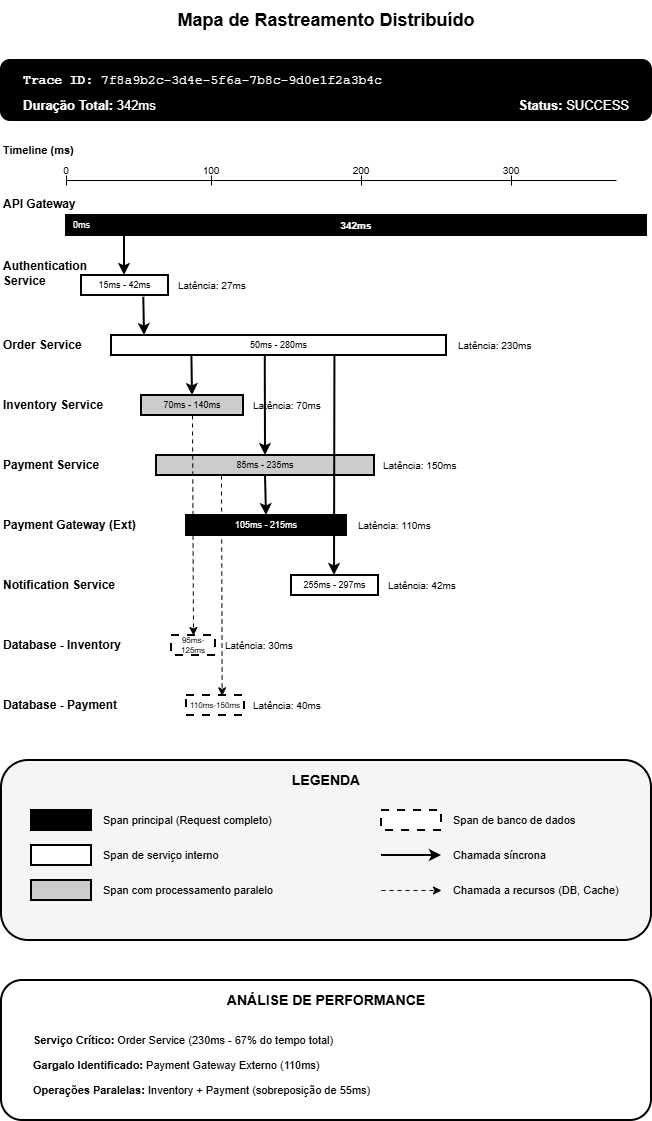

The diagram above was exported from draw.io. Its source (the exported page's mxGraphModel, read from the mxfile embedded in the PNG):
<mxGraphModel dx="689" dy="400" grid="1" gridSize="10" guides="1" tooltips="1" connect="1" arrows="1" fold="1" page="1" pageScale="1" pageWidth="850" pageHeight="1400" math="0" shadow="0">
  <root>
    <mxCell id="0" />
    <mxCell id="1" parent="0" />
    <mxCell id="title" value="&lt;b&gt;Mapa de Rastreamento Distribuído&lt;/b&gt;" style="text;html=1;strokeColor=none;fillColor=none;align=center;verticalAlign=middle;whiteSpace=wrap;fontSize=18;fontColor=#000000;" parent="1" vertex="1">
      <mxGeometry x="225" y="40" width="400" height="40" as="geometry" />
    </mxCell>
    <mxCell id="trace-header" value="" style="rounded=1;whiteSpace=wrap;html=1;fillColor=#000000;strokeColor=#000000;strokeWidth=2;" parent="1" vertex="1">
      <mxGeometry x="100" y="100" width="650" height="60" as="geometry" />
    </mxCell>
    <mxCell id="trace-id" value="&lt;b&gt;Trace ID:&lt;/b&gt; 7f8a9b2c-3d4e-5f6a-7b8c-9d0e1f2a3b4c" style="text;html=1;strokeColor=none;fillColor=none;align=left;verticalAlign=middle;whiteSpace=wrap;fontSize=13;fontColor=#ffffff;fontFamily=Courier New;" parent="1" vertex="1">
      <mxGeometry x="120" y="110" width="450" height="20" as="geometry" />
    </mxCell>
    <mxCell id="trace-duration" value="&lt;b&gt;Duração Total:&lt;/b&gt; 342ms" style="text;html=1;strokeColor=none;fillColor=none;align=left;verticalAlign=middle;whiteSpace=wrap;fontSize=13;fontColor=#ffffff;" parent="1" vertex="1">
      <mxGeometry x="120" y="135" width="250" height="20" as="geometry" />
    </mxCell>
    <mxCell id="trace-status" value="&lt;b&gt;Status:&lt;/b&gt; SUCCESS" style="text;html=1;strokeColor=none;fillColor=none;align=right;verticalAlign=middle;whiteSpace=wrap;fontSize=13;fontColor=#ffffff;" parent="1" vertex="1">
      <mxGeometry x="550" y="135" width="180" height="20" as="geometry" />
    </mxCell>
    <mxCell id="timeline-label" value="Timeline (ms)" style="text;html=1;strokeColor=none;fillColor=none;align=left;verticalAlign=middle;whiteSpace=wrap;fontSize=11;fontColor=#000000;fontStyle=1" parent="1" vertex="1">
      <mxGeometry x="100" y="180" width="100" height="20" as="geometry" />
    </mxCell>
    <mxCell id="timeline-0" value="0" style="text;html=1;strokeColor=none;fillColor=none;align=center;verticalAlign=middle;whiteSpace=wrap;fontSize=10;fontColor=#000000;" parent="1" vertex="1">
      <mxGeometry x="150" y="200" width="30" height="20" as="geometry" />
    </mxCell>
    <mxCell id="timeline-100" value="100" style="text;html=1;strokeColor=none;fillColor=none;align=center;verticalAlign=middle;whiteSpace=wrap;fontSize=10;fontColor=#000000;" parent="1" vertex="1">
      <mxGeometry x="295" y="200" width="30" height="20" as="geometry" />
    </mxCell>
    <mxCell id="timeline-200" value="200" style="text;html=1;strokeColor=none;fillColor=none;align=center;verticalAlign=middle;whiteSpace=wrap;fontSize=10;fontColor=#000000;" parent="1" vertex="1">
      <mxGeometry x="445" y="200" width="30" height="20" as="geometry" />
    </mxCell>
    <mxCell id="timeline-300" value="300" style="text;html=1;strokeColor=none;fillColor=none;align=center;verticalAlign=middle;whiteSpace=wrap;fontSize=10;fontColor=#000000;" parent="1" vertex="1">
      <mxGeometry x="595" y="200" width="30" height="20" as="geometry" />
    </mxCell>
    <mxCell id="timeline-line" value="" style="endArrow=none;html=1;strokeColor=#000000;strokeWidth=1;" parent="1" edge="1">
      <mxGeometry width="50" height="50" relative="1" as="geometry">
        <mxPoint x="165" y="220" as="sourcePoint" />
        <mxPoint x="715" y="220" as="targetPoint" />
      </mxGeometry>
    </mxCell>
    <mxCell id="tick-0" value="" style="endArrow=none;html=1;strokeColor=#000000;strokeWidth=1;" parent="1" edge="1">
      <mxGeometry width="50" height="50" relative="1" as="geometry">
        <mxPoint x="165" y="215" as="sourcePoint" />
        <mxPoint x="165" y="225" as="targetPoint" />
      </mxGeometry>
    </mxCell>
    <mxCell id="tick-100" value="" style="endArrow=none;html=1;strokeColor=#000000;strokeWidth=1;" parent="1" edge="1">
      <mxGeometry width="50" height="50" relative="1" as="geometry">
        <mxPoint x="310" y="215" as="sourcePoint" />
        <mxPoint x="310" y="225" as="targetPoint" />
      </mxGeometry>
    </mxCell>
    <mxCell id="tick-200" value="" style="endArrow=none;html=1;strokeColor=#000000;strokeWidth=1;" parent="1" edge="1">
      <mxGeometry width="50" height="50" relative="1" as="geometry">
        <mxPoint x="460" y="215" as="sourcePoint" />
        <mxPoint x="460" y="225" as="targetPoint" />
      </mxGeometry>
    </mxCell>
    <mxCell id="tick-300" value="" style="endArrow=none;html=1;strokeColor=#000000;strokeWidth=1;" parent="1" edge="1">
      <mxGeometry width="50" height="50" relative="1" as="geometry">
        <mxPoint x="610" y="215" as="sourcePoint" />
        <mxPoint x="610" y="225" as="targetPoint" />
      </mxGeometry>
    </mxCell>
    <mxCell id="span1-service" value="&lt;b&gt;API&amp;nbsp;&lt;/b&gt;&lt;b style=&quot;background-color: transparent; color: light-dark(rgb(0, 0, 0), rgb(237, 237, 237));&quot;&gt;Gateway&lt;/b&gt;" style="text;html=1;strokeColor=none;fillColor=none;align=left;verticalAlign=middle;whiteSpace=wrap;fontSize=12;fontColor=#000000;" parent="1" vertex="1">
      <mxGeometry x="100" y="229" width="150" height="30" as="geometry" />
    </mxCell>
    <mxCell id="span1-bar" value="" style="rounded=0;whiteSpace=wrap;html=1;fillColor=#000000;strokeColor=#000000;strokeWidth=2;" parent="1" vertex="1">
      <mxGeometry x="165" y="255" width="580" height="20" as="geometry" />
    </mxCell>
    <mxCell id="span1-start" value="0ms" style="text;html=1;strokeColor=none;fillColor=none;align=left;verticalAlign=middle;whiteSpace=wrap;fontSize=9;fontColor=#ffffff;" parent="1" vertex="1">
      <mxGeometry x="170" y="257" width="40" height="16" as="geometry" />
    </mxCell>
    <mxCell id="span1-duration" value="342ms" style="text;html=1;strokeColor=none;fillColor=none;align=center;verticalAlign=middle;whiteSpace=wrap;fontSize=10;fontColor=#ffffff;fontStyle=1" parent="1" vertex="1">
      <mxGeometry x="415" y="257" width="80" height="16" as="geometry" />
    </mxCell>
    <mxCell id="span2-service" value="&lt;b&gt;Authentication&amp;nbsp;&lt;/b&gt;&lt;div&gt;&lt;b&gt;Service&lt;/b&gt;&lt;/div&gt;" style="text;html=1;strokeColor=none;fillColor=none;align=left;verticalAlign=middle;whiteSpace=wrap;fontSize=12;fontColor=#000000;" parent="1" vertex="1">
      <mxGeometry x="100" y="298" width="200" height="30" as="geometry" />
    </mxCell>
    <mxCell id="span2-bar" value="" style="rounded=0;whiteSpace=wrap;html=1;fillColor=#ffffff;strokeColor=#000000;strokeWidth=2;" parent="1" vertex="1">
      <mxGeometry x="180" y="315" width="87" height="20" as="geometry" />
    </mxCell>
    <mxCell id="span2-label" value="15ms - 42ms" style="text;html=1;strokeColor=none;fillColor=none;align=center;verticalAlign=middle;whiteSpace=wrap;fontSize=9;fontColor=#000000;" parent="1" vertex="1">
      <mxGeometry x="185" y="317" width="77" height="16" as="geometry" />
    </mxCell>
    <mxCell id="span2-duration-label" value="Latência: 27ms" style="text;html=1;strokeColor=none;fillColor=none;align=left;verticalAlign=middle;whiteSpace=wrap;fontSize=10;fontColor=#000000;" parent="1" vertex="1">
      <mxGeometry x="275" y="315" width="120" height="20" as="geometry" />
    </mxCell>
    <mxCell id="arrow1" value="" style="endArrow=classic;html=1;strokeColor=#000000;strokeWidth=2;exitX=0.1;exitY=1;entryX=0.5;entryY=0;" parent="1" edge="1">
      <mxGeometry width="50" height="50" relative="1" as="geometry">
        <mxPoint x="223" y="275" as="sourcePoint" />
        <mxPoint x="223" y="315" as="targetPoint" />
      </mxGeometry>
    </mxCell>
    <mxCell id="span3-service" value="&lt;b&gt;Order Service&lt;/b&gt;" style="text;html=1;strokeColor=none;fillColor=none;align=left;verticalAlign=middle;whiteSpace=wrap;fontSize=12;fontColor=#000000;" parent="1" vertex="1">
      <mxGeometry x="100" y="370" width="150" height="30" as="geometry" />
    </mxCell>
    <mxCell id="span3-bar" value="" style="rounded=0;whiteSpace=wrap;html=1;fillColor=#ffffff;strokeColor=#000000;strokeWidth=2;" parent="1" vertex="1">
      <mxGeometry x="210" y="375" width="335" height="20" as="geometry" />
    </mxCell>
    <mxCell id="span3-label" value="50ms - 280ms" style="text;html=1;strokeColor=none;fillColor=none;align=center;verticalAlign=middle;whiteSpace=wrap;fontSize=9;fontColor=#000000;" parent="1" vertex="1">
      <mxGeometry x="335" y="377" width="85" height="16" as="geometry" />
    </mxCell>
    <mxCell id="span3-duration-label" value="Latência: 230ms" style="text;html=1;strokeColor=none;fillColor=none;align=left;verticalAlign=middle;whiteSpace=wrap;fontSize=10;fontColor=#000000;" parent="1" vertex="1">
      <mxGeometry x="555" y="375" width="130" height="20" as="geometry" />
    </mxCell>
    <mxCell id="arrow2" value="" style="endArrow=classic;html=1;strokeColor=#000000;strokeWidth=2;exitX=0.716;exitY=1.083;entryX=0.1;entryY=0;exitDx=0;exitDy=0;exitPerimeter=0;" parent="1" edge="1" source="span2-bar">
      <mxGeometry width="50" height="50" relative="1" as="geometry">
        <mxPoint x="267" y="335" as="sourcePoint" />
        <mxPoint x="243" y="375" as="targetPoint" />
      </mxGeometry>
    </mxCell>
    <mxCell id="span4-service" value="&lt;b&gt;Inventory Service&lt;/b&gt;" style="text;html=1;strokeColor=none;fillColor=none;align=left;verticalAlign=middle;whiteSpace=wrap;fontSize=12;fontColor=#000000;" parent="1" vertex="1">
      <mxGeometry x="100" y="430" width="160" height="30" as="geometry" />
    </mxCell>
    <mxCell id="span4-bar" value="" style="rounded=0;whiteSpace=wrap;html=1;fillColor=#cccccc;strokeColor=#000000;strokeWidth=2;" parent="1" vertex="1">
      <mxGeometry x="240" y="435" width="102" height="20" as="geometry" />
    </mxCell>
    <mxCell id="span4-label" value="70ms - 140ms" style="text;html=1;strokeColor=none;fillColor=none;align=center;verticalAlign=middle;whiteSpace=wrap;fontSize=9;fontColor=#000000;" parent="1" vertex="1">
      <mxGeometry x="245" y="437" width="92" height="16" as="geometry" />
    </mxCell>
    <mxCell id="span4-duration-label" value="Latência: 70ms" style="text;html=1;strokeColor=none;fillColor=none;align=left;verticalAlign=middle;whiteSpace=wrap;fontSize=10;fontColor=#000000;" parent="1" vertex="1">
      <mxGeometry x="350" y="435" width="120" height="20" as="geometry" />
    </mxCell>
    <mxCell id="arrow3" value="" style="endArrow=classic;html=1;strokeColor=#000000;strokeWidth=2;exitX=0.24;exitY=1.017;entryX=0.5;entryY=0;exitDx=0;exitDy=0;exitPerimeter=0;" parent="1" edge="1" source="span3-bar">
      <mxGeometry width="50" height="50" relative="1" as="geometry">
        <mxPoint x="277" y="395" as="sourcePoint" />
        <mxPoint x="291" y="435" as="targetPoint" />
      </mxGeometry>
    </mxCell>
    <mxCell id="span5-service" value="&lt;b&gt;Payment Service&lt;/b&gt;" style="text;html=1;strokeColor=none;fillColor=none;align=left;verticalAlign=middle;whiteSpace=wrap;fontSize=12;fontColor=#000000;" parent="1" vertex="1">
      <mxGeometry x="100" y="490" width="160" height="30" as="geometry" />
    </mxCell>
    <mxCell id="span5-bar" value="" style="rounded=0;whiteSpace=wrap;html=1;fillColor=#cccccc;strokeColor=#000000;strokeWidth=2;" parent="1" vertex="1">
      <mxGeometry x="255" y="495" width="218" height="20" as="geometry" />
    </mxCell>
    <mxCell id="span5-label" value="85ms - 235ms" style="text;html=1;strokeColor=none;fillColor=none;align=center;verticalAlign=middle;whiteSpace=wrap;fontSize=9;fontColor=#000000;" parent="1" vertex="1">
      <mxGeometry x="319" y="497" width="90" height="16" as="geometry" />
    </mxCell>
    <mxCell id="span5-duration-label" value="Latência: 150ms" style="text;html=1;strokeColor=none;fillColor=none;align=left;verticalAlign=middle;whiteSpace=wrap;fontSize=10;fontColor=#000000;" parent="1" vertex="1">
      <mxGeometry x="480" y="495" width="130" height="20" as="geometry" />
    </mxCell>
    <mxCell id="arrow4" value="" style="endArrow=classic;html=1;strokeColor=#000000;strokeWidth=2;exitX=0.459;exitY=0.967;entryX=0.5;entryY=0;exitDx=0;exitDy=0;exitPerimeter=0;" parent="1" edge="1" source="span3-bar">
      <mxGeometry width="50" height="50" relative="1" as="geometry">
        <mxPoint x="310" y="395" as="sourcePoint" />
        <mxPoint x="364" y="495" as="targetPoint" />
      </mxGeometry>
    </mxCell>
    <mxCell id="span6-service" value="&lt;b&gt;Payment Gateway (Ext)&lt;/b&gt;" style="text;html=1;strokeColor=none;fillColor=none;align=left;verticalAlign=middle;whiteSpace=wrap;fontSize=12;fontColor=#000000;" parent="1" vertex="1">
      <mxGeometry x="100" y="550" width="200" height="30" as="geometry" />
    </mxCell>
    <mxCell id="span6-bar" value="" style="rounded=0;whiteSpace=wrap;html=1;fillColor=#000000;strokeColor=#000000;strokeWidth=2;" parent="1" vertex="1">
      <mxGeometry x="285" y="555" width="160" height="20" as="geometry" />
    </mxCell>
    <mxCell id="span6-label" value="105ms - 215ms" style="text;html=1;strokeColor=none;fillColor=none;align=center;verticalAlign=middle;whiteSpace=wrap;fontSize=9;fontColor=#ffffff;" parent="1" vertex="1">
      <mxGeometry x="320" y="557" width="90" height="16" as="geometry" />
    </mxCell>
    <mxCell id="span6-duration-label" value="Latência: 110ms" style="text;html=1;strokeColor=none;fillColor=none;align=left;verticalAlign=middle;whiteSpace=wrap;fontSize=10;fontColor=#000000;" parent="1" vertex="1">
      <mxGeometry x="455" y="555" width="130" height="20" as="geometry" />
    </mxCell>
    <mxCell id="arrow5" value="" style="endArrow=classic;html=1;strokeColor=#000000;strokeWidth=2;exitX=0.5;exitY=1;entryX=0.5;entryY=0;" parent="1" edge="1">
      <mxGeometry width="50" height="50" relative="1" as="geometry">
        <mxPoint x="364" y="515" as="sourcePoint" />
        <mxPoint x="365" y="555" as="targetPoint" />
      </mxGeometry>
    </mxCell>
    <mxCell id="span7-service" value="&lt;b&gt;Notification Service&lt;/b&gt;" style="text;html=1;strokeColor=none;fillColor=none;align=left;verticalAlign=middle;whiteSpace=wrap;fontSize=12;fontColor=#000000;" parent="1" vertex="1">
      <mxGeometry x="100" y="610" width="180" height="30" as="geometry" />
    </mxCell>
    <mxCell id="span7-bar" value="" style="rounded=0;whiteSpace=wrap;html=1;fillColor=#ffffff;strokeColor=#000000;strokeWidth=2;" parent="1" vertex="1">
      <mxGeometry x="390" y="615" width="87" height="20" as="geometry" />
    </mxCell>
    <mxCell id="span7-label" value="255ms - 297ms" style="text;html=1;strokeColor=none;fillColor=none;align=center;verticalAlign=middle;whiteSpace=wrap;fontSize=9;fontColor=#000000;" parent="1" vertex="1">
      <mxGeometry x="393" y="617" width="81" height="16" as="geometry" />
    </mxCell>
    <mxCell id="span7-duration-label" value="Latência: 42ms" style="text;html=1;strokeColor=none;fillColor=none;align=left;verticalAlign=middle;whiteSpace=wrap;fontSize=10;fontColor=#000000;" parent="1" vertex="1">
      <mxGeometry x="485" y="615" width="120" height="20" as="geometry" />
    </mxCell>
    <mxCell id="arrow6" value="" style="endArrow=classic;html=1;strokeColor=#000000;strokeWidth=2;exitX=0.667;exitY=1;entryX=0.5;entryY=0;exitDx=0;exitDy=0;exitPerimeter=0;" parent="1" edge="1" source="span3-bar">
      <mxGeometry width="50" height="50" relative="1" as="geometry">
        <mxPoint x="411" y="395" as="sourcePoint" />
        <mxPoint x="433" y="615" as="targetPoint" />
      </mxGeometry>
    </mxCell>
    <mxCell id="span8-service" value="&lt;b&gt;Database - Inventory&lt;/b&gt;" style="text;html=1;strokeColor=none;fillColor=none;align=left;verticalAlign=middle;whiteSpace=wrap;fontSize=12;fontColor=#000000;" parent="1" vertex="1">
      <mxGeometry x="100" y="670" width="180" height="30" as="geometry" />
    </mxCell>
    <mxCell id="span8-bar" value="" style="rounded=0;whiteSpace=wrap;html=1;fillColor=#ffffff;strokeColor=#000000;strokeWidth=2;dashed=1;dashPattern=4 4;" parent="1" vertex="1">
      <mxGeometry x="270" y="675" width="44" height="20" as="geometry" />
    </mxCell>
    <mxCell id="span8-label" value="95ms-125ms" style="text;html=1;strokeColor=none;fillColor=none;align=center;verticalAlign=middle;whiteSpace=wrap;fontSize=8;fontColor=#000000;" parent="1" vertex="1">
      <mxGeometry x="272" y="677" width="40" height="16" as="geometry" />
    </mxCell>
    <mxCell id="span8-duration-label" value="Latência: 30ms" style="text;html=1;strokeColor=none;fillColor=none;align=left;verticalAlign=middle;whiteSpace=wrap;fontSize=10;fontColor=#000000;" parent="1" vertex="1">
      <mxGeometry x="322" y="675" width="120" height="20" as="geometry" />
    </mxCell>
    <mxCell id="arrow7" value="" style="endArrow=classic;html=1;strokeColor=#000000;strokeWidth=1;dashed=1;dashPattern=4 4;exitX=0.5;exitY=1;entryX=0.5;entryY=0;" parent="1" edge="1">
      <mxGeometry width="50" height="50" relative="1" as="geometry">
        <mxPoint x="291" y="455" as="sourcePoint" />
        <mxPoint x="292" y="675" as="targetPoint" />
      </mxGeometry>
    </mxCell>
    <mxCell id="span9-service" value="&lt;b&gt;Database - Payment&lt;/b&gt;" style="text;html=1;strokeColor=none;fillColor=none;align=left;verticalAlign=middle;whiteSpace=wrap;fontSize=12;fontColor=#000000;" parent="1" vertex="1">
      <mxGeometry x="100" y="730" width="180" height="30" as="geometry" />
    </mxCell>
    <mxCell id="span9-bar" value="" style="rounded=0;whiteSpace=wrap;html=1;fillColor=#ffffff;strokeColor=#000000;strokeWidth=2;dashed=1;dashPattern=4 4;" parent="1" vertex="1">
      <mxGeometry x="285" y="735" width="58" height="20" as="geometry" />
    </mxCell>
    <mxCell id="span9-label" value="110ms-150ms" style="text;html=1;strokeColor=none;fillColor=none;align=center;verticalAlign=middle;whiteSpace=wrap;fontSize=8;fontColor=#000000;" parent="1" vertex="1">
      <mxGeometry x="287" y="737" width="54" height="16" as="geometry" />
    </mxCell>
    <mxCell id="span9-duration-label" value="Latência: 40ms" style="text;html=1;strokeColor=none;fillColor=none;align=left;verticalAlign=middle;whiteSpace=wrap;fontSize=10;fontColor=#000000;" parent="1" vertex="1">
      <mxGeometry x="350" y="735" width="120" height="20" as="geometry" />
    </mxCell>
    <mxCell id="arrow8" value="" style="endArrow=classic;html=1;strokeColor=#000000;strokeWidth=1;dashed=1;dashPattern=4 4;exitX=0.3;exitY=1;entryX=0.615;entryY=0.017;entryDx=0;entryDy=0;entryPerimeter=0;" parent="1" edge="1" target="span9-bar">
      <mxGeometry width="50" height="50" relative="1" as="geometry">
        <mxPoint x="320" y="515" as="sourcePoint" />
        <mxPoint x="314" y="735" as="targetPoint" />
      </mxGeometry>
    </mxCell>
    <mxCell id="legend-container" value="" style="rounded=1;whiteSpace=wrap;html=1;fillColor=#f5f5f5;strokeColor=#000000;strokeWidth=2;verticalAlign=top;" parent="1" vertex="1">
      <mxGeometry x="100" y="800" width="650" height="180" as="geometry" />
    </mxCell>
    <mxCell id="legend-title" value="&lt;b&gt;LEGENDA&lt;/b&gt;" style="text;html=1;strokeColor=none;fillColor=none;align=center;verticalAlign=middle;whiteSpace=wrap;fontSize=14;fontColor=#000000;" parent="1" vertex="1">
      <mxGeometry x="100" y="805" width="650" height="30" as="geometry" />
    </mxCell>
    <mxCell id="legend-item1-box" value="" style="rounded=0;whiteSpace=wrap;html=1;fillColor=#000000;strokeColor=#000000;strokeWidth=2;" parent="1" vertex="1">
      <mxGeometry x="130" y="850" width="60" height="20" as="geometry" />
    </mxCell>
    <mxCell id="legend-item1-text" value="Span principal (Request completo)" style="text;html=1;strokeColor=none;fillColor=none;align=left;verticalAlign=middle;whiteSpace=wrap;fontSize=11;fontColor=#000000;" parent="1" vertex="1">
      <mxGeometry x="200" y="850" width="250" height="20" as="geometry" />
    </mxCell>
    <mxCell id="legend-item2-box" value="" style="rounded=0;whiteSpace=wrap;html=1;fillColor=#ffffff;strokeColor=#000000;strokeWidth=2;" parent="1" vertex="1">
      <mxGeometry x="130" y="885" width="60" height="20" as="geometry" />
    </mxCell>
    <mxCell id="legend-item2-text" value="Span de serviço interno" style="text;html=1;strokeColor=none;fillColor=none;align=left;verticalAlign=middle;whiteSpace=wrap;fontSize=11;fontColor=#000000;" parent="1" vertex="1">
      <mxGeometry x="200" y="885" width="250" height="20" as="geometry" />
    </mxCell>
    <mxCell id="legend-item3-box" value="" style="rounded=0;whiteSpace=wrap;html=1;fillColor=#cccccc;strokeColor=#000000;strokeWidth=2;" parent="1" vertex="1">
      <mxGeometry x="130" y="920" width="60" height="20" as="geometry" />
    </mxCell>
    <mxCell id="legend-item3-text" value="Span com processamento paralelo" style="text;html=1;strokeColor=none;fillColor=none;align=left;verticalAlign=middle;whiteSpace=wrap;fontSize=11;fontColor=#000000;" parent="1" vertex="1">
      <mxGeometry x="200" y="920" width="250" height="20" as="geometry" />
    </mxCell>
    <mxCell id="legend-item4-box" value="" style="rounded=0;whiteSpace=wrap;html=1;fillColor=#ffffff;strokeColor=#000000;strokeWidth=2;dashed=1;dashPattern=4 4;" parent="1" vertex="1">
      <mxGeometry x="480" y="850" width="60" height="20" as="geometry" />
    </mxCell>
    <mxCell id="legend-item4-text" value="Span de banco de dados" style="text;html=1;strokeColor=none;fillColor=none;align=left;verticalAlign=middle;whiteSpace=wrap;fontSize=11;fontColor=#000000;" parent="1" vertex="1">
      <mxGeometry x="550" y="850" width="180" height="20" as="geometry" />
    </mxCell>
    <mxCell id="legend-item5-arrow" value="" style="endArrow=classic;html=1;strokeColor=#000000;strokeWidth=2;" parent="1" edge="1">
      <mxGeometry width="50" height="50" relative="1" as="geometry">
        <mxPoint x="480" y="895" as="sourcePoint" />
        <mxPoint x="540" y="895" as="targetPoint" />
      </mxGeometry>
    </mxCell>
    <mxCell id="legend-item5-text" value="Chamada síncrona" style="text;html=1;strokeColor=none;fillColor=none;align=left;verticalAlign=middle;whiteSpace=wrap;fontSize=11;fontColor=#000000;" parent="1" vertex="1">
      <mxGeometry x="550" y="885" width="180" height="20" as="geometry" />
    </mxCell>
    <mxCell id="legend-item6-arrow" value="" style="endArrow=classic;html=1;strokeColor=#000000;strokeWidth=1;dashed=1;dashPattern=4 4;" parent="1" edge="1">
      <mxGeometry width="50" height="50" relative="1" as="geometry">
        <mxPoint x="480" y="930" as="sourcePoint" />
        <mxPoint x="540" y="930" as="targetPoint" />
      </mxGeometry>
    </mxCell>
    <mxCell id="legend-item6-text" value="Chamada a recursos (DB, Cache)" style="text;html=1;strokeColor=none;fillColor=none;align=left;verticalAlign=middle;whiteSpace=wrap;fontSize=11;fontColor=#000000;" parent="1" vertex="1">
      <mxGeometry x="550" y="920" width="200" height="20" as="geometry" />
    </mxCell>
    <mxCell id="summary-container" value="" style="rounded=1;whiteSpace=wrap;html=1;fillColor=#ffffff;strokeColor=#000000;strokeWidth=2;verticalAlign=top;" parent="1" vertex="1">
      <mxGeometry x="100" y="1020" width="650" height="140" as="geometry" />
    </mxCell>
    <mxCell id="summary-title" value="&lt;b&gt;ANÁLISE DE PERFORMANCE&lt;/b&gt;" style="text;html=1;strokeColor=none;fillColor=none;align=center;verticalAlign=middle;whiteSpace=wrap;fontSize=14;fontColor=#000000;" parent="1" vertex="1">
      <mxGeometry x="100" y="1025" width="650" height="30" as="geometry" />
    </mxCell>
    <mxCell id="summary-metric1" value="&lt;b&gt;Serviço Crítico:&lt;/b&gt; Order Service (230ms - 67% do tempo total)" style="text;html=1;strokeColor=none;fillColor=none;align=left;verticalAlign=middle;whiteSpace=wrap;fontSize=11;fontColor=#000000;" parent="1" vertex="1">
      <mxGeometry x="130" y="1070" width="580" height="20" as="geometry" />
    </mxCell>
    <mxCell id="summary-metric2" value="&lt;b&gt;Gargalo Identificado:&lt;/b&gt; Payment Gateway Externo (110ms)" style="text;html=1;strokeColor=none;fillColor=none;align=left;verticalAlign=middle;whiteSpace=wrap;fontSize=11;fontColor=#000000;" parent="1" vertex="1">
      <mxGeometry x="130" y="1095" width="580" height="20" as="geometry" />
    </mxCell>
    <mxCell id="summary-metric3" value="&lt;b&gt;Operações Paralelas:&lt;/b&gt; Inventory + Payment (sobreposição de 55ms)" style="text;html=1;strokeColor=none;fillColor=none;align=left;verticalAlign=middle;whiteSpace=wrap;fontSize=11;fontColor=#000000;" parent="1" vertex="1">
      <mxGeometry x="130" y="1120" width="580" height="20" as="geometry" />
    </mxCell>
  </root>
</mxGraphModel>